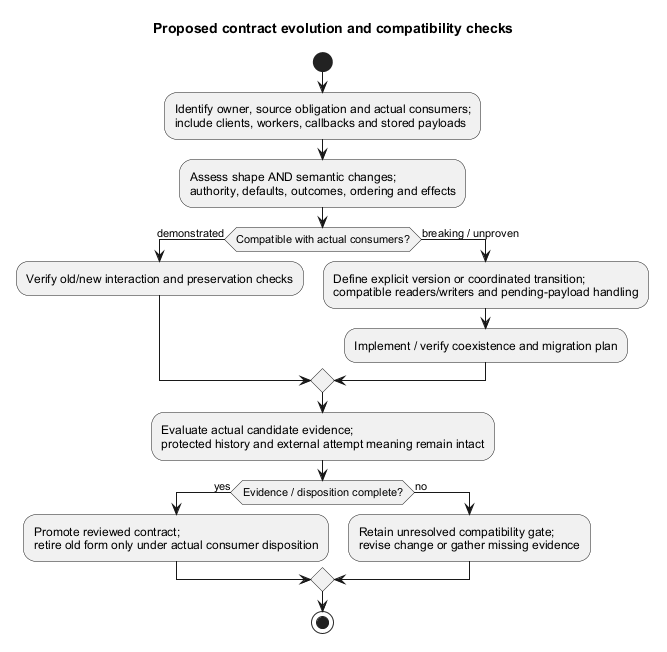

The diagram above was rendered by PlantUML. Its source (embedded in the PNG):
@startuml
' OWNER-MVP-2026-11-04 review: MVP core / cross-cutting. Core presentation/application/files or shared authority/recovery invariant remains applicable.
title Proposed contract evolution and compatibility checks
skinparam backgroundColor white
skinparam shadowing false
skinparam defaultFontName Arial

start
:Identify owner, source obligation and actual consumers;\ninclude clients, workers, callbacks and stored payloads;
:Assess shape AND semantic changes;\nauthority, defaults, outcomes, ordering and effects;
if (Compatible with actual consumers?) then (demonstrated)
 :Verify old/new interaction and preservation checks;
else (breaking / unproven)
 :Define explicit version or coordinated transition;\ncompatible readers/writers and pending-payload handling;
 :Implement / verify coexistence and migration plan;
endif
:Evaluate actual candidate evidence;\nprotected history and external attempt meaning remain intact;
if (Evidence / disposition complete?) then (yes)
 :Promote reviewed contract;\nretire old form only under actual consumer disposition;
else (no)
 :Retain unresolved compatibility gate;\nrevise change or gather missing evidence;
endif
stop
@enduml